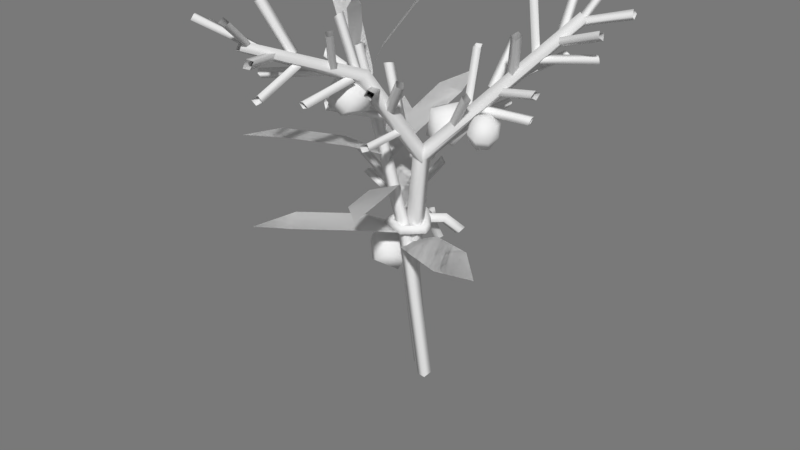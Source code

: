 # Source: pickup-herbs.blend  (saved by Blender 2.79.0; exported with 4.5.12 LTS)
import bpy
from mathutils import Matrix  # noqa: F401  (used for matrix-valued properties, if any)

bpy.ops.wm.read_factory_settings(use_empty=True)
scene = bpy.context.scene
scene.name = 'Scene'

# ---- collections
col_collection_1 = bpy.data.collections.new('Collection 1'); scene.collection.children.link(col_collection_1)

# ---- world
world_world = bpy.data.worlds.new('World'); scene.world = world_world
world_world.color = (0.1902, 0.1902, 0.1902)
world_world.use_sun_shadow = False
world_world.sun_shadow_jitter_overblur = 0.0
world_world.cycles.sampling_method = 'MANUAL'

# ---- meshes
me_pickup_herbs = bpy.data.meshes.new('pickup-herbs')
me_pickup_herbs.from_pydata([(0.03078, -0.3258, -0.02628), (-0.05375, 0.3252, 0.05159), (0.01313, -0.3267, -0.0292), (-0.06558, 0.3222, 0.04926), (0.03344, -0.3218, -0.04356), (-0.05191, 0.3274, 0.03949), (0.01578, -0.3227, -0.04648), (-0.06374, 0.3243, 0.03716), (0.01781, -0.01997, 0.0134), (9.988e-05, -0.01892, 0.01087), (0.002704, -0.0175, -0.006796), (0.02041, -0.01854, -0.004271), (-0.03095, 0.1243, 0.02021), (-0.008836, 0.1244, 0.02388), (-0.04014, 0.1689, -0.03512), (0.01255, 0.1694, -0.0263), (-0.02167, 0.2194, -0.1262), (0.0336, 0.2187, -0.1176), (0.01743, 0.2393, -0.185), (-0.04855, 0.2658, 0.03271), (-0.04021, 0.2659, 0.046), (-0.03453, 0.3228, 0.006932), (-0.01478, 0.3233, 0.03868), (0.01238, 0.4004, -0.023), (0.03387, 0.4001, 0.00974), (0.06, 0.4419, -0.03103), (-0.03982, 0.252, 0.0448), (-0.05116, 0.2496, 0.03606), (-0.06357, 0.2852, 0.08786), (-0.09061, 0.2797, 0.067), (-0.1181, 0.317, 0.1496), (-0.1465, 0.3102, 0.1281), (-0.1669, 0.3237, 0.182), (-0.04308, 0.2267, 0.04128), (-0.03195, 0.2309, 0.03025), (-0.09449, 0.2655, 0.02544), (-0.06795, 0.2758, -0.0007466), (-0.1632, 0.3152, -0.0252), (-0.1356, 0.3249, -0.05324), (-0.1954, 0.341, -0.07658), (-0.06266, 0.3193, 0.05015), (-0.05456, 0.3228, 0.04205), (-0.09734, 0.3536, 0.046), (-0.07803, 0.3621, 0.02679), (-0.145, 0.4015, 0.0188), (-0.1251, 0.4097, -0.001896), (-0.1683, 0.4292, -0.01374), (-0.05574, 0.3212, 0.04244), (-0.06088, 0.3192, 0.05029), (-0.04291, 0.3576, 0.04971), (-0.05524, 0.3529, 0.06837), (-0.02108, 0.4047, 0.07619), (-0.03345, 0.3994, 0.09597), (-0.007976, 0.4278, 0.1047), (-0.01727, 0.1331, 0.02537), (-0.03426, 0.1317, 0.01081), (-0.04668, 0.1611, 0.08442), (-0.08718, 0.1578, 0.04974), (-0.1179, 0.1813, 0.16), (-0.1604, 0.1766, 0.1239), (-0.1837, 0.1791, 0.1924), (0.01755, -0.00823, 0.01367), (0.002161, -0.006929, -0.006251), (-0.03031, 0.00555, 0.07698), (-0.06703, 0.008931, 0.02956), (-0.1269, 0.004559, 0.1464), (-0.1653, 0.006585, 0.09666), (-0.206, -0.009558, 0.1653), (0.01066, -0.0355, -0.0122), (0.001561, -0.04253, 0.01023), (0.07948, 0.002634, 0.00505), (0.05777, -0.01382, 0.05858), (0.1818, 0.02952, 0.05947), (0.1595, 0.01086, 0.1153), (0.2398, 0.02388, 0.1179), (-0.006119, 0.03454, 0.01719), (0.01277, 0.03647, 0.003325), (-0.05688, 0.0805, -0.01374), (-0.01184, 0.08537, -0.04671), (-0.1147, 0.135, -0.09119), (-0.06779, 0.1389, -0.1263), (-0.1314, 0.1592, -0.1623), (-0.03095, 0.1243, 0.02021), (-0.008836, 0.1244, 0.02388), (-0.04014, 0.1689, -0.03512), (0.01255, 0.1694, -0.0263), (-0.02167, 0.2194, -0.1262), (0.0336, 0.2187, -0.1176), (0.01743, 0.2393, -0.185), (-0.04855, 0.2658, 0.03271), (-0.04021, 0.2659, 0.046), (-0.03453, 0.3228, 0.006932), (-0.01478, 0.3233, 0.03868), (0.01238, 0.4004, -0.023), (0.03387, 0.4001, 0.00974), (0.06, 0.4419, -0.03103), (-0.03982, 0.252, 0.0448), (-0.05116, 0.2496, 0.03606), (-0.06357, 0.2852, 0.08786), (-0.09061, 0.2797, 0.067), (-0.1181, 0.317, 0.1496), (-0.1465, 0.3102, 0.1281), (-0.1669, 0.3237, 0.182), (-0.04308, 0.2267, 0.04128), (-0.03195, 0.2309, 0.03025), (-0.09449, 0.2655, 0.02544), (-0.06795, 0.2758, -0.0007466), (-0.1632, 0.3152, -0.0252), (-0.1356, 0.3249, -0.05324), (-0.1954, 0.341, -0.07658), (-0.06266, 0.3193, 0.05015), (-0.05456, 0.3228, 0.04205), (-0.09734, 0.3536, 0.046), (-0.07803, 0.3621, 0.02679), (-0.145, 0.4015, 0.0188), (-0.1251, 0.4097, -0.001896), (-0.1683, 0.4292, -0.01374), (-0.05574, 0.3212, 0.04244), (-0.06088, 0.3192, 0.05029), (-0.04291, 0.3576, 0.04971), (-0.05524, 0.3529, 0.06837), (-0.02108, 0.4047, 0.07619), (-0.03345, 0.3994, 0.09597), (-0.007976, 0.4278, 0.1047), (-0.01727, 0.1331, 0.02537), (-0.03426, 0.1317, 0.01081), (-0.04668, 0.1611, 0.08442), (-0.08718, 0.1578, 0.04974), (-0.1179, 0.1813, 0.16), (-0.1604, 0.1766, 0.1239), (-0.1837, 0.1791, 0.1924), (0.01755, -0.00823, 0.01367), (0.002161, -0.006929, -0.006251), (-0.03031, 0.00555, 0.07698), (-0.06703, 0.008931, 0.02956), (-0.1269, 0.004559, 0.1464), (-0.1653, 0.006585, 0.09666), (-0.206, -0.009558, 0.1653), (0.01066, -0.0355, -0.0122), (0.001561, -0.04253, 0.01023), (0.07948, 0.002634, 0.00505), (0.05777, -0.01382, 0.05858), (0.1818, 0.02952, 0.05947), (0.1595, 0.01086, 0.1153), (0.2398, 0.02388, 0.1179), (-0.006119, 0.03454, 0.01719), (0.01277, 0.03647, 0.003325), (-0.05688, 0.0805, -0.01374), (-0.01184, 0.08537, -0.04671), (-0.1147, 0.135, -0.09119), (-0.06779, 0.1389, -0.1263), (-0.1314, 0.1592, -0.1623), (-0.00188, 0.07354, 0.002738), (-0.02079, 0.06749, 0.01316), (0.03758, 0.1046, 0.05385), (-0.007532, 0.0904, 0.07872), (0.07957, 0.124, 0.149), (0.03275, 0.1079, 0.175), (0.08759, 0.1162, 0.2215), (-0.00188, 0.07354, 0.002738), (-0.02079, 0.06749, 0.01316), (0.03758, 0.1046, 0.05385), (-0.007532, 0.0904, 0.07872), (0.07957, 0.124, 0.149), (0.03275, 0.1079, 0.175), (0.08759, 0.1162, 0.2215), (0.009683, -0.05225, -0.09833), (0.0009893, -0.05907, -0.08814), (0.01293, -0.06092, -0.0792), (0.02162, -0.0541, -0.08939), (0.008537, -0.002575, -0.07026), (-0.0001591, -0.009329, -0.06004), (0.01194, -0.01608, -0.05421), (0.02063, -0.009329, -0.06444), (0.02167, 0.02523, -0.03701), (0.01187, 0.01693, -0.0292), (0.01997, 0.004612, -0.03212), (0.02978, 0.01291, -0.03993), (0.04382, 0.01309, -0.0111), (0.03144, 0.005221, -0.007808), (0.0371, -0.006693, -0.01501), (0.04948, 0.001175, -0.0183), (0.04588, 0.01029, 0.0003089), (0.03324, 0.005133, -0.005985), (0.03909, -0.008708, -0.006379), (0.05173, -0.003551, -8.549e-05), (0.01532, 0.007355, 0.02147), (0.0105, 0.002708, 0.008013), (0.01059, -0.01151, 0.01289), (0.0154, -0.006861, 0.02635), (-0.01473, 0.01568, 0.02145), (-0.007091, 0.007233, 0.01165), (-0.01694, -0.003951, 0.01361), (-0.02458, 0.004497, 0.02341), (-0.006744, 0.02196, -0.009772), (0.0007215, 0.00986, -0.004901), (-0.009015, 0.0009551, -0.0121), (-0.01648, 0.01306, -0.01697), (0.0338, 0.01528, -0.03843), (0.0387, 0.003207, -0.03093), (0.03118, -0.005723, -0.0404), (0.02628, 0.006347, -0.0479), (0.05413, 0.01556, -0.05464), (0.05749, 0.003922, -0.04574), (0.04615, -0.003927, -0.05172), (0.04279, 0.007707, -0.06062), (0.07169, -0.01811, -0.08581), (0.06949, -0.02403, -0.07217), (0.05683, -0.03052, -0.07702), (0.05903, -0.02461, -0.09066), (-0.01742, -0.3483, -0.07911), (0.01446, -0.1036, -0.01324), (-0.03636, -0.3464, -0.07903), (-0.01567, -0.09802, -0.01674), (-0.01998, -0.3462, -0.1008), (0.01088, -0.09734, -0.03484), (-0.04134, -0.3437, -0.1009), (-0.01135, -0.09484, -0.03846), (0.06315, 0.1481, 0.02512), (0.04204, 0.1553, 0.02453), (0.06375, 0.1421, 0.006775), (0.04208, 0.1527, 0.00388), (0.2733, 0.3905, -0.105), (0.261, 0.4031, -0.1058), (0.2674, 0.3849, -0.1228), (0.2579, 0.394, -0.1218), (0.06329, 0.1433, 0.02723), (0.04332, 0.1404, 0.02008), (0.05954, 0.1606, 0.01013), (0.04179, 0.1534, 0.006768), (0.03648, 0.3103, 0.1385), (0.0191, 0.3003, 0.1369), (0.03647, 0.3228, 0.1256), (0.02217, 0.3129, 0.1202), (-0.03893, 0.3853, 0.316), (-0.05492, 0.3797, 0.3088), (-0.04413, 0.3959, 0.3047), (-0.05598, 0.3911, 0.3013), (-0.004411, -0.09445, -0.01677), (-0.01179, -0.09906, -0.03344), (0.00865, -0.08234, -0.02763), (0.00218, -0.08747, -0.04006), (-0.09104, 0.03958, -0.07514), (-0.09384, 0.03255, -0.0912), (-0.0795, 0.05401, -0.08369), (-0.08157, 0.0466, -0.09696), (0.2259, 0.3647, -0.09892), (0.228, 0.3601, -0.1103), (0.2382, 0.3705, -0.09958), (0.2396, 0.3658, -0.1088), (0.2165, 0.4384, -0.158), (0.2206, 0.432, -0.1678), (0.2279, 0.4455, -0.1584), (0.2311, 0.4395, -0.1663), (0.2372, 0.3571, -0.1011), (0.243, 0.3473, -0.09608), (0.2355, 0.362, -0.08852), (0.2399, 0.3532, -0.08485), (0.3222, 0.3896, -0.07433), (0.3252, 0.3792, -0.06834), (0.3214, 0.3957, -0.06241), (0.3233, 0.3865, -0.05789), (0.1992, 0.3344, -0.07322), (0.1925, 0.3366, -0.08353), (0.21, 0.3394, -0.07974), (0.2041, 0.3404, -0.0883), (0.1871, 0.4285, -0.07549), (0.1822, 0.4284, -0.08683), (0.1979, 0.4345, -0.08073), (0.1935, 0.4336, -0.09011), (0.2033, 0.329, -0.08516), (0.2067, 0.3178, -0.08975), (0.211, 0.3263, -0.07428), (0.213, 0.3168, -0.07835), (0.2931, 0.3399, -0.1138), (0.2947, 0.3278, -0.1161), (0.3016, 0.3386, -0.1034), (0.302, 0.3284, -0.1054), (0.1773, 0.2935, -0.05445), (0.1676, 0.3013, -0.05376), (0.1825, 0.3015, -0.06408), (0.1739, 0.3074, -0.0635), (0.2106, 0.3698, -0.009018), (0.2004, 0.3765, -0.01109), (0.2171, 0.3779, -0.01752), (0.2081, 0.3827, -0.01934), (0.1702, 0.2964, -0.06588), (0.1645, 0.2903, -0.0752), (0.1806, 0.2878, -0.06726), (0.1751, 0.2827, -0.07458), (0.2157, 0.3234, -0.1446), (0.2098, 0.3152, -0.1517), (0.2269, 0.3163, -0.1462), (0.2213, 0.3094, -0.1517), (0.1546, 0.2572, -0.05195), (0.1534, 0.2624, -0.04069), (0.157, 0.2696, -0.05699), (0.1552, 0.2735, -0.04742), (0.2429, 0.2794, -0.02524), (0.2391, 0.2858, -0.0153), (0.2466, 0.2911, -0.03071), (0.2428, 0.2959, -0.02238), (0.1455, 0.2673, -0.05027), (0.1334, 0.2696, -0.05258), (0.1464, 0.262, -0.06274), (0.1361, 0.2636, -0.06386), (0.145, 0.3411, -0.1099), (0.1328, 0.3403, -0.112), (0.147, 0.337, -0.1225), (0.1367, 0.3359, -0.1235), (0.1201, 0.2285, -0.04168), (0.1255, 0.2275, -0.03051), (0.1244, 0.2414, -0.04217), (0.1283, 0.2402, -0.03249), (0.213, 0.2235, -0.06003), (0.2162, 0.2244, -0.04811), (0.2181, 0.2358, -0.06188), (0.22, 0.2362, -0.05166), (0.1167, 0.2375, -0.03176), (0.1065, 0.242, -0.02626), (0.1105, 0.2391, -0.04372), (0.1019, 0.2423, -0.0385), (0.1184, 0.3307, -0.04938), (0.107, 0.3326, -0.04483), (0.1135, 0.3333, -0.06158), (0.104, 0.3341, -0.05729), (0.08701, 0.2049, -0.02538), (0.09523, 0.1958, -0.02767), (0.09753, 0.2132, -0.02319), (0.1039, 0.205, -0.0246), (0.123, 0.2228, -0.1172), (0.1317, 0.214, -0.1165), (0.1328, 0.2319, -0.1163), (0.1396, 0.2241, -0.1151), (0.097, 0.2001, -0.02196), (0.09759, 0.1975, -0.009763), (0.08836, 0.2102, -0.01892), (0.08876, 0.2071, -0.008899), (0.1499, 0.2692, 0.01573), (0.1477, 0.2657, 0.02738), (0.1425, 0.2801, 0.01803), (0.1404, 0.2764, 0.02751), (0.2503, 0.3878, -0.1125), (0.254, 0.3839, -0.1221), (0.2617, 0.3888, -0.109), (0.2643, 0.385, -0.117), (0.2806, 0.4545, -0.153), (0.285, 0.4485, -0.161), (0.2916, 0.4569, -0.1494), (0.2947, 0.4513, -0.1559), (0.257, 0.3925, -0.1133), (0.2606, 0.3858, -0.1209), (0.2632, 0.3864, -0.1053), (0.2656, 0.3807, -0.112), (0.3403, 0.4179, -0.125), (0.3423, 0.4094, -0.1314), (0.3425, 0.4093, -0.1173), (0.3435, 0.4022, -0.1228), (-0.04366, 0.3629, 0.2649), (-0.04469, 0.3741, 0.2593), (-0.04051, 0.3694, 0.2764), (-0.0409, 0.3785, 0.271), (-0.1252, 0.3991, 0.2971), (-0.1232, 0.4102, 0.292), (-0.1234, 0.4048, 0.3092), (-0.1212, 0.4138, 0.3043), (-0.03301, 0.3716, 0.2653), (-0.02076, 0.3717, 0.2629), (-0.03132, 0.3597, 0.2716), (-0.02123, 0.3599, 0.2687), (0.008511, 0.3914, 0.3483), (0.01991, 0.3891, 0.344), (0.009588, 0.3803, 0.3558), (0.01887, 0.3786, 0.3514), (-0.001214, 0.3203, 0.183), (-0.01108, 0.3253, 0.1772), (-9.639e-05, 0.3318, 0.1901), (-0.008031, 0.3357, 0.1845), (-0.07127, 0.3178, 0.2469), (-0.07893, 0.3246, 0.2399), (-0.07036, 0.3283, 0.2553), (-0.07635, 0.3337, 0.2487), (0.0002276, 0.3324, 0.1766), (0.007792, 0.3378, 0.1683), (0.01129, 0.3275, 0.1827), (0.01708, 0.3317, 0.1751), (0.03934, 0.4057, 0.2224), (0.04732, 0.4082, 0.2133), (0.04976, 0.4016, 0.2298), (0.05591, 0.4033, 0.2216), (0.02821, 0.3079, 0.1484), (0.01714, 0.3022, 0.1494), (0.0225, 0.319, 0.1537), (0.01332, 0.3139, 0.1537), (0.01806, 0.2899, 0.241), (0.006305, 0.2862, 0.2398), (0.01354, 0.3007, 0.2474), (0.003842, 0.2974, 0.2456), (0.01718, 0.3136, 0.1425), (0.01375, 0.3182, 0.1314), (0.02894, 0.3203, 0.1411), (0.02578, 0.3233, 0.1315), (-0.002806, 0.405, 0.1582), (-0.004053, 0.4076, 0.1462), (0.008414, 0.4124, 0.1582), (0.007186, 0.4137, 0.1479), (0.04052, 0.2863, 0.1035), (0.0408, 0.2764, 0.111), (0.03194, 0.2921, 0.1123), (0.03208, 0.2833, 0.1179), (0.09345, 0.3127, 0.1777), (0.09086, 0.3025, 0.1842), (0.08609, 0.3196, 0.1865), (0.08375, 0.3106, 0.1912), (0.02868, 0.2802, 0.1069), (0.01853, 0.2756, 0.1013), (0.02775, 0.291, 0.09872), (0.01965, 0.2863, 0.09395), (-0.04367, 0.3316, 0.1404), (-0.05183, 0.3267, 0.1324), (-0.04472, 0.3432, 0.1337), (-0.05106, 0.3384, 0.1269), (0.04057, 0.2472, 0.07557), (0.04923, 0.2408, 0.08191), (0.0348, 0.2503, 0.08748), (0.04197, 0.2442, 0.0922), (0.09625, 0.3132, 0.1148), (0.1025, 0.3049, 0.1217), (0.09079, 0.3178, 0.1262), (0.09583, 0.3103, 0.1313), (0.03656, 0.2372, 0.08425), (0.02922, 0.2271, 0.08424), (0.0267, 0.2439, 0.07766), (0.02125, 0.2349, 0.0774), (-0.03025, 0.2551, 0.1492), (-0.03694, 0.2451, 0.1462), (-0.03999, 0.2627, 0.1439), (-0.04489, 0.254, 0.1411), (0.03297, 0.2087, 0.04731), (0.04328, 0.2149, 0.04397), (0.03518, 0.2128, 0.06007), (0.04408, 0.2173, 0.05678), (0.007657, 0.3057, 0.04605), (0.01927, 0.3096, 0.04432), (0.008366, 0.3105, 0.05856), (0.01829, 0.313, 0.05673), (0.04389, 0.2112, 0.05032), (0.05087, 0.2012, 0.05319), (0.033, 0.2042, 0.05441), (0.03928, 0.1959, 0.05602), (0.04792, 0.2102, 0.1451), (0.05343, 0.1991, 0.1455), (0.03694, 0.2044, 0.1502), (0.04185, 0.1953, 0.1498), (-0.05073, 0.3849, 0.2928), (-0.05046, 0.3953, 0.2893), (-0.04301, 0.3879, 0.3014), (-0.04272, 0.3964, 0.2978), (-0.0955, 0.4276, 0.349), (-0.09274, 0.4374, 0.3449), (-0.08889, 0.4302, 0.3585), (-0.08644, 0.438, 0.3543), (-0.05025, 0.3885, 0.3001), (-0.04719, 0.3976, 0.2951), (-0.03881, 0.386, 0.3016), (-0.03678, 0.3934, 0.2968), (-0.0231, 0.4404, 0.3656), (-0.01927, 0.4477, 0.3587), (-0.01256, 0.436, 0.3628), (-0.009834, 0.4419, 0.3565), (-0.02547, 0.3575, 0.2239), (-0.01603, 0.3655, 0.2222), (-0.02295, 0.3581, 0.2372), (-0.01475, 0.3643, 0.2351), (-0.05866, 0.4416, 0.2526), (-0.04762, 0.4471, 0.2518), (-0.05772, 0.4427, 0.266), (-0.04822, 0.4468, 0.2647), (-0.01302, 0.3543, 0.2288), (-0.004937, 0.3448, 0.2286), (-0.02291, 0.3453, 0.231), (-0.01575, 0.3377, 0.2301), (-0.003482, 0.3273, 0.3193), (0.003115, 0.3172, 0.3164), (-0.01353, 0.3192, 0.3228), (-0.007761, 0.3111, 0.3197), (-0.03276, -0.04734, -0.05012), (-0.02199, -0.04608, -0.05632), (-0.03596, -0.03472, -0.05402), (-0.0265, -0.03401, -0.0585), (-0.05553, -0.05711, -0.1473), (-0.04422, -0.0539, -0.1512), (-0.05999, -0.04532, -0.1518), (-0.05019, -0.0429, -0.1543), (-0.02403, -0.04009, -0.0525), (-0.01881, -0.0348, -0.04246), (-0.03562, -0.04092, -0.04546), (-0.03053, -0.03703, -0.03716), (-0.05897, 0.04805, -0.0499), (-0.0541, 0.0505, -0.03878), (-0.07108, 0.04815, -0.04414), (-0.0664, 0.0496, -0.03496), (-0.05148, -0.005092, -0.07563), (-0.04451, 0.002116, -0.06818), (-0.06082, 0.00478, -0.0757), (-0.05482, 0.0101, -0.06893), (-0.01167, 0.06534, -0.1348), (-0.006953, 0.07187, -0.1254), (-0.02069, 0.07512, -0.1365), (-0.0167, 0.07987, -0.1281), (-0.05172, 0.002116, -0.06655), (-0.05769, -0.002356, -0.05654), (-0.05978, -0.005644, -0.07427), (-0.06398, -0.009514, -0.06547), (-0.1363, 0.04511, -0.06688), (-0.1407, 0.0381, -0.05771), (-0.1447, 0.03884, -0.07521), (-0.1477, 0.03282, -0.06725), (-0.07855, 0.01591, -0.08126), (-0.06809, 0.02249, -0.08309), (-0.08544, 0.02762, -0.08166), (-0.07628, 0.03265, -0.08254), (-0.07824, 0.04075, -0.1784), (-0.06843, 0.04824, -0.1774), (-0.08586, 0.05165, -0.18), (-0.07738, 0.05748, -0.1785), (-0.07285, 0.02559, -0.07837), (-0.07186, 0.02754, -0.06607), (-0.08437, 0.01881, -0.0759), (-0.08267, 0.02022, -0.06565), (-0.1379, 0.09169, -0.05839), (-0.1364, 0.09063, -0.04615), (-0.15, 0.0861, -0.05693), (-0.1479, 0.08491, -0.04681), (-0.07599, 0.03944, -0.08709), (-0.07809, 0.04374, -0.07744), (-0.08744, 0.04019, -0.08948), (-0.08874, 0.04325, -0.08106), (-0.09056, 0.1186, -0.1016), (-0.09379, 0.1205, -0.09165), (-0.1015, 0.1201, -0.1051), (-0.1038, 0.1212, -0.09647), (-0.08591, 0.03385, -0.09207), (-0.09127, 0.03571, -0.08292), (-0.08768, 0.0224, -0.09032), (-0.09162, 0.02447, -0.08244), (-0.1645, 0.02047, -0.1102), (-0.1677, 0.02123, -0.1001), (-0.1669, 0.009172, -0.1098), (-0.169, 0.01023, -0.1011), (-0.04523, -0.04487, -0.04647), (-0.06945, -0.04972, -0.05666), (-0.0844, -0.0708, -0.04988), (-0.02542, -0.07384, -0.05367), (-0.04143, -0.09069, -0.06684), (-0.06459, -0.09977, -0.05708), (-0.01753, -0.08986, -0.0226), (-0.03027, -0.1133, -0.02291), (-0.0567, -0.1158, -0.02602), (-0.08132, -0.09576, -0.0301), (-0.02593, -0.05909, -0.02527), (-0.03246, -0.07078, 0.003794), (-0.05139, -0.08636, 0.01442), (-0.07163, -0.09671, 0.0003796), (-0.04958, -0.04298, -0.01096), (-0.0756, -0.04704, -0.006439), (-0.08875, -0.0689, -0.01437), (-0.07211, 0.01726, -0.08821), (-0.06633, 0.0213, -0.1086), (-0.0552, 0.007436, -0.1208), (-0.04759, 0.01176, -0.07385), (-0.03166, 0.01353, -0.08831), (-0.03069, 0.001939, -0.1065), (-0.04802, -0.01601, -0.06572), (-0.03227, -0.02574, -0.0768), (-0.03112, -0.02583, -0.09835), (-0.04524, -0.01621, -0.1177), (-0.06914, -0.002319, -0.0716), (-0.07281, -0.02767, -0.07505), (-0.06732, -0.04224, -0.08999), (-0.05591, -0.03749, -0.1077), (-0.08769, -0.007111, -0.08895), (-0.08838, -0.01317, -0.1096), (-0.07079, -0.01693, -0.1216), (0.1317, 0.2271, -0.036), (0.1495, 0.2289, -0.04809), (0.1672, 0.2168, -0.04528), (0.1402, 0.2314, -0.008644), (0.1614, 0.235, -0.009408), (0.1756, 0.2211, -0.01793), (0.1367, 0.2066, 0.005777), (0.1566, 0.1999, 0.01099), (0.1721, 0.1963, -0.003504), (0.1743, 0.1979, -0.02921), (0.1242, 0.2124, -0.01608), (0.1262, 0.1869, -0.01266), (0.1417, 0.1721, -0.01509), (0.1616, 0.1766, -0.02194), (0.1231, 0.1996, -0.03848), (0.1373, 0.19, -0.05161), (0.1585, 0.1893, -0.04776), (0.09677, 0.2195, -0.02786), (0.08321, 0.2322, -0.04613), (0.06154, 0.2228, -0.05713), (0.1056, 0.1887, -0.0419), (0.09565, 0.1887, -0.06599), (0.07033, 0.192, -0.07117), (0.08868, 0.1636, -0.02439), (0.07176, 0.1532, -0.04123), (0.05344, 0.1669, -0.05366), (0.04445, 0.1968, -0.05441), (0.09428, 0.1922, -0.01301), (0.06945, 0.1789, 0.0004711), (0.04457, 0.1748, -0.006072), (0.03421, 0.1822, -0.0288), (0.07445, 0.2134, -0.00167), (0.05164, 0.2236, -0.009101), (0.03921, 0.2167, -0.03094), (0.005945, 0.2504, 0.1581), (0.02527, 0.2644, 0.1643), (0.03093, 0.2856, 0.153), (0.009795, 0.243, 0.1261), (0.03071, 0.2539, 0.119), (0.03478, 0.2782, 0.121), (-0.01447, 0.2578, 0.1092), (-0.003597, 0.2748, 0.09515), (0.01052, 0.2929, 0.1041), (0.01961, 0.3015, 0.1308), (-0.01572, 0.2518, 0.1381), (-0.03331, 0.2743, 0.1308), (-0.03025, 0.2982, 0.1256), (-0.008326, 0.3095, 0.1256), (-0.0207, 0.2698, 0.161), (-0.01241, 0.2918, 0.1683), (0.004288, 0.3049, 0.1558)], [], [(8, 1, 3, 9), (9, 3, 7, 10), (10, 7, 5, 11), (11, 5, 1, 8), (6, 10, 11, 4), (4, 11, 8, 0), (2, 9, 10, 6), (0, 8, 9, 2), (16, 17, 18), (14, 15, 17, 16), (12, 13, 15, 14), (23, 24, 25), (21, 22, 24, 23), (19, 20, 22, 21), (30, 31, 32), (28, 29, 31, 30), (26, 27, 29, 28), (37, 38, 39), (35, 36, 38, 37), (33, 34, 36, 35), (44, 45, 46), (42, 43, 45, 44), (40, 41, 43, 42), (51, 52, 53), (49, 50, 52, 51), (47, 48, 50, 49), (58, 59, 60), (56, 57, 59, 58), (54, 55, 57, 56), (65, 66, 67), (63, 64, 66, 65), (61, 62, 64, 63), (72, 73, 74), (70, 71, 73, 72), (68, 69, 71, 70), (79, 80, 81), (77, 78, 80, 79), (75, 76, 78, 77), (86, 88, 87), (84, 86, 87, 85), (82, 84, 85, 83), (93, 95, 94), (91, 93, 94, 92), (89, 91, 92, 90), (100, 102, 101), (98, 100, 101, 99), (96, 98, 99, 97), (107, 109, 108), (105, 107, 108, 106), (103, 105, 106, 104), (114, 116, 115), (112, 114, 115, 113), (110, 112, 113, 111), (121, 123, 122), (119, 121, 122, 120), (117, 119, 120, 118), (128, 130, 129), (126, 128, 129, 127), (124, 126, 127, 125), (135, 137, 136), (133, 135, 136, 134), (131, 133, 134, 132), (142, 144, 143), (140, 142, 143, 141), (138, 140, 141, 139), (149, 151, 150), (147, 149, 150, 148), (145, 147, 148, 146), (156, 157, 158), (154, 155, 157, 156), (152, 153, 155, 154), (163, 165, 164), (161, 163, 164, 162), (159, 161, 162, 160), (166, 170, 173, 169), (167, 171, 170, 166), (168, 172, 171, 167), (169, 173, 172, 168), (170, 174, 177, 173), (171, 175, 174, 170), (172, 176, 175, 171), (173, 177, 176, 172), (174, 178, 181, 177), (175, 179, 178, 174), (176, 180, 179, 175), (177, 181, 180, 176), (178, 182, 185, 181), (179, 183, 182, 178), (180, 184, 183, 179), (181, 185, 184, 180), (182, 186, 189, 185), (183, 187, 186, 182), (184, 188, 187, 183), (185, 189, 188, 184), (186, 190, 193, 189), (187, 191, 190, 186), (188, 192, 191, 187), (189, 193, 192, 188), (190, 194, 197, 193), (191, 195, 194, 190), (192, 196, 195, 191), (193, 197, 196, 192), (194, 198, 201, 197), (195, 199, 198, 194), (196, 200, 199, 195), (197, 201, 200, 196), (198, 202, 205, 201), (199, 203, 202, 198), (200, 204, 203, 199), (201, 205, 204, 200), (202, 206, 209, 205), (203, 207, 206, 202), (204, 208, 207, 203), (205, 209, 208, 204), (210, 211, 213, 212), (212, 213, 217, 216), (216, 217, 215, 214), (214, 215, 211, 210), (213, 211, 218, 219), (218, 220, 224, 222), (211, 215, 220, 218), (217, 213, 219, 221), (215, 217, 221, 220), (221, 219, 223, 225), (220, 221, 225, 224), (219, 218, 222, 223), (226, 230, 231, 227), (228, 232, 230, 226), (227, 231, 233, 229), (229, 233, 232, 228), (232, 236, 234, 230), (231, 235, 237, 233), (233, 237, 236, 232), (230, 234, 235, 231), (241, 245, 244, 240), (238, 242, 243, 239), (240, 244, 242, 238), (239, 243, 245, 241), (249, 253, 252, 248), (246, 250, 251, 247), (248, 252, 250, 246), (247, 251, 253, 249), (257, 261, 260, 256), (254, 258, 259, 255), (256, 260, 258, 254), (255, 259, 261, 257), (265, 269, 268, 264), (262, 266, 267, 263), (264, 268, 266, 262), (263, 267, 269, 265), (273, 277, 276, 272), (270, 274, 275, 271), (272, 276, 274, 270), (271, 275, 277, 273), (281, 285, 284, 280), (278, 282, 283, 279), (280, 284, 282, 278), (279, 283, 285, 281), (289, 293, 292, 288), (286, 290, 291, 287), (288, 292, 290, 286), (287, 291, 293, 289), (297, 301, 300, 296), (294, 298, 299, 295), (296, 300, 298, 294), (295, 299, 301, 297), (305, 309, 308, 304), (302, 306, 307, 303), (304, 308, 306, 302), (303, 307, 309, 305), (313, 317, 316, 312), (310, 314, 315, 311), (312, 316, 314, 310), (311, 315, 317, 313), (321, 325, 324, 320), (318, 322, 323, 319), (320, 324, 322, 318), (319, 323, 325, 321), (329, 333, 332, 328), (326, 330, 331, 327), (328, 332, 330, 326), (327, 331, 333, 329), (337, 341, 340, 336), (334, 338, 339, 335), (336, 340, 338, 334), (335, 339, 341, 337), (345, 349, 348, 344), (342, 346, 347, 343), (344, 348, 346, 342), (343, 347, 349, 345), (353, 357, 356, 352), (350, 354, 355, 351), (352, 356, 354, 350), (351, 355, 357, 353), (361, 365, 364, 360), (358, 362, 363, 359), (360, 364, 362, 358), (359, 363, 365, 361), (369, 373, 372, 368), (366, 370, 371, 367), (368, 372, 370, 366), (367, 371, 373, 369), (377, 381, 380, 376), (374, 378, 379, 375), (376, 380, 378, 374), (375, 379, 381, 377), (385, 389, 388, 384), (382, 386, 387, 383), (384, 388, 386, 382), (383, 387, 389, 385), (393, 397, 396, 392), (390, 394, 395, 391), (392, 396, 394, 390), (391, 395, 397, 393), (401, 405, 404, 400), (398, 402, 403, 399), (400, 404, 402, 398), (399, 403, 405, 401), (409, 413, 412, 408), (406, 410, 411, 407), (408, 412, 410, 406), (407, 411, 413, 409), (417, 421, 420, 416), (414, 418, 419, 415), (416, 420, 418, 414), (415, 419, 421, 417), (425, 429, 428, 424), (422, 426, 427, 423), (424, 428, 426, 422), (423, 427, 429, 425), (433, 437, 436, 432), (430, 434, 435, 431), (432, 436, 434, 430), (431, 435, 437, 433), (441, 445, 444, 440), (438, 442, 443, 439), (440, 444, 442, 438), (439, 443, 445, 441), (449, 453, 452, 448), (446, 450, 451, 447), (448, 452, 450, 446), (447, 451, 453, 449), (457, 461, 460, 456), (454, 458, 459, 455), (456, 460, 458, 454), (455, 459, 461, 457), (465, 469, 468, 464), (462, 466, 467, 463), (464, 468, 466, 462), (463, 467, 469, 465), (473, 477, 476, 472), (470, 474, 475, 471), (472, 476, 474, 470), (471, 475, 477, 473), (481, 485, 484, 480), (478, 482, 483, 479), (480, 484, 482, 478), (479, 483, 485, 481), (489, 493, 492, 488), (486, 490, 491, 487), (488, 492, 490, 486), (487, 491, 493, 489), (497, 501, 500, 496), (494, 498, 499, 495), (496, 500, 498, 494), (495, 499, 501, 497), (505, 509, 508, 504), (502, 506, 507, 503), (504, 508, 506, 502), (503, 507, 509, 505), (513, 517, 516, 512), (510, 514, 515, 511), (512, 516, 514, 510), (511, 515, 517, 513), (521, 525, 524, 520), (518, 522, 523, 519), (520, 524, 522, 518), (519, 523, 525, 521), (529, 533, 532, 528), (526, 530, 531, 527), (528, 532, 530, 526), (527, 531, 533, 529), (537, 541, 540, 536), (534, 538, 539, 535), (536, 540, 538, 534), (535, 539, 541, 537), (545, 549, 548, 544), (542, 546, 547, 543), (544, 548, 546, 542), (543, 547, 549, 545), (550, 560, 553), (559, 552, 555), (551, 550, 553, 554), (552, 551, 554, 555), (559, 555, 558), (554, 553, 556, 557), (555, 554, 557, 558), (553, 560, 556), (559, 558, 563), (557, 556, 561, 562), (558, 557, 562, 563), (556, 560, 561), (561, 560, 564), (559, 563, 566), (562, 561, 564, 565), (563, 562, 565, 566), (566, 565, 551, 552), (564, 560, 550), (559, 566, 552), (565, 564, 550, 551), (567, 577, 570), (576, 569, 572), (568, 567, 570, 571), (569, 568, 571, 572), (576, 572, 575), (571, 570, 573, 574), (572, 571, 574, 575), (570, 577, 573), (576, 575, 580), (574, 573, 578, 579), (575, 574, 579, 580), (573, 577, 578), (578, 577, 581), (576, 580, 583), (579, 578, 581, 582), (580, 579, 582, 583), (583, 582, 568, 569), (581, 577, 567), (576, 583, 569), (582, 581, 567, 568), (584, 594, 587), (593, 586, 589), (585, 584, 587, 588), (586, 585, 588, 589), (593, 589, 592), (588, 587, 590, 591), (589, 588, 591, 592), (587, 594, 590), (593, 592, 597), (591, 590, 595, 596), (592, 591, 596, 597), (590, 594, 595), (595, 594, 598), (593, 597, 600), (596, 595, 598, 599), (597, 596, 599, 600), (600, 599, 585, 586), (598, 594, 584), (593, 600, 586), (599, 598, 584, 585), (601, 611, 604), (610, 603, 606), (602, 601, 604, 605), (603, 602, 605, 606), (610, 606, 609), (605, 604, 607, 608), (606, 605, 608, 609), (604, 611, 607), (610, 609, 614), (608, 607, 612, 613), (609, 608, 613, 614), (607, 611, 612), (612, 611, 615), (610, 614, 617), (613, 612, 615, 616), (614, 613, 616, 617), (617, 616, 602, 603), (615, 611, 601), (610, 617, 603), (616, 615, 601, 602), (618, 628, 621), (627, 620, 623), (619, 618, 621, 622), (620, 619, 622, 623), (627, 623, 626), (622, 621, 624, 625), (623, 622, 625, 626), (621, 628, 624), (627, 626, 631), (625, 624, 629, 630), (626, 625, 630, 631), (624, 628, 629), (629, 628, 632), (627, 631, 634), (630, 629, 632, 633), (631, 630, 633, 634), (634, 633, 619, 620), (632, 628, 618), (627, 634, 620), (633, 632, 618, 619)])
me_pickup_herbs.polygons.foreach_set('use_smooth', [True] * 390)
_uv = me_pickup_herbs.uv_layers.new(name='UVMap')
_uv.uv.foreach_set('vector', [0.1327, 0.7109, 0.1327, 0.7109, 0.1327, 0.7109, 0.1327, 0.7109, 0.1327, 0.7109, 0.1327, 0.7109, 0.1327, 0.7109, 0.1327, 0.7109, 0.1327, 0.7109, 0.1327, 0.7109, 0.1327, 0.7109, 0.1327, 0.7109, 0.1327, 0.7109, 0.1327, 0.7109, 0.1327, 0.7109, 0.1327, 0.7109, 0.1327, 0.7109, 0.1327, 0.7109, 0.1327, 0.7109, 0.1327, 0.7109, 0.1327, 0.7109, 0.1327, 0.7109, 0.1327, 0.7109, 0.1327, 0.7109, 0.1327, 0.7109, 0.1327, 0.7109, 0.1327, 0.7109, 0.1327, 0.7109, 0.1327, 0.7109, 0.1327, 0.7109, 0.1327, 0.7109, 0.1327, 0.7109, 0.1327, 0.7109, 0.1327, 0.7109, 0.1327, 0.7109, 0.1327, 0.7109, 0.1327, 0.7109, 0.1327, 0.7109, 0.1327, 0.7109, 0.1327, 0.7109, 0.1327, 0.7109, 0.1327, 0.7109, 0.1327, 0.7109, 0.1327, 0.7109, 0.1327, 0.7109, 0.1327, 0.7109, 0.1327, 0.7109, 0.1327, 0.7109, 0.1327, 0.7109, 0.1327, 0.7109, 0.1327, 0.7109, 0.1327, 0.7109, 0.1327, 0.7109, 0.1327, 0.7109, 0.1327, 0.7109, 0.1327, 0.7109, 0.1327, 0.7109, 0.1327, 0.7109, 0.1327, 0.7109, 0.1327, 0.7109, 0.1327, 0.7109, 0.1327, 0.7109, 0.1327, 0.7109, 0.1327, 0.7109, 0.1327, 0.7109, 0.1327, 0.7109, 0.1327, 0.7109, 0.1327, 0.7109, 0.1327, 0.7109, 0.1327, 0.7109, 0.1327, 0.7109, 0.1327, 0.7109, 0.1327, 0.7109, 0.1327, 0.7109, 0.1327, 0.7109, 0.1327, 0.7109, 0.1327, 0.7109, 0.1327, 0.7109, 0.1327, 0.7109, 0.1327, 0.7109, 0.1327, 0.7109, 0.1327, 0.7109, 0.1327, 0.7109, 0.1327, 0.7109, 0.1327, 0.7109, 0.1327, 0.7109, 0.1327, 0.7109, 0.1327, 0.7109, 0.1327, 0.7109, 0.1327, 0.7109, 0.1327, 0.7109, 0.1327, 0.7109, 0.1327, 0.7109, 0.1327, 0.7109, 0.1327, 0.7109, 0.1327, 0.7109, 0.1327, 0.7109, 0.1327, 0.7109, 0.1327, 0.7109, 0.1327, 0.7109, 0.1327, 0.7109, 0.1327, 0.7109, 0.1327, 0.7109, 0.1327, 0.7109, 0.1327, 0.7109, 0.1327, 0.7109, 0.1327, 0.7109, 0.1327, 0.7109, 0.1327, 0.7109, 0.1327, 0.7109, 0.1327, 0.7109, 0.1327, 0.7109, 0.1327, 0.7109, 0.1327, 0.7109, 0.1327, 0.7109, 0.1327, 0.7109, 0.1327, 0.7109, 0.1327, 0.7109, 0.1327, 0.7109, 0.1327, 0.7109, 0.1327, 0.7109, 0.1327, 0.7109, 0.1327, 0.7109, 0.1327, 0.7109, 0.1327, 0.7109, 0.1327, 0.7109, 0.1327, 0.7109, 0.1327, 0.7109, 0.1327, 0.7109, 0.1327, 0.7109, 0.1327, 0.7109, 0.1327, 0.7109, 0.1327, 0.7109, 0.1327, 0.7109, 0.1327, 0.7109, 0.1327, 0.7109, 0.1327, 0.7109, 0.1327, 0.7109, 0.1327, 0.7109, 0.1327, 0.7109, 0.1327, 0.7109, 0.1327, 0.7109, 0.1327, 0.7109, 0.1327, 0.7109, 0.1327, 0.7109, 0.1327, 0.7109, 0.1327, 0.7109, 0.1327, 0.7109, 0.1327, 0.7109, 0.1327, 0.7109, 0.1327, 0.7109, 0.1327, 0.7109, 0.1327, 0.7109, 0.1327, 0.7109, 0.1327, 0.7109, 0.1327, 0.7109, 0.1327, 0.7109, 0.1327, 0.7109, 0.1327, 0.7109, 0.1327, 0.7109, 0.1327, 0.7109, 0.1327, 0.7109, 0.1327, 0.7109, 0.1327, 0.7109, 0.1327, 0.7109, 0.1327, 0.7109, 0.1327, 0.7109, 0.1327, 0.7109, 0.1327, 0.7109, 0.1327, 0.7109, 0.1327, 0.7109, 0.1327, 0.7109, 0.1327, 0.7109, 0.1327, 0.7109, 0.1327, 0.7109, 0.1327, 0.7109, 0.1327, 0.7109, 0.1327, 0.7109, 0.1327, 0.7109, 0.1327, 0.7109, 0.1327, 0.7109, 0.1327, 0.7109, 0.1327, 0.7109, 0.1327, 0.7109, 0.1327, 0.7109, 0.1327, 0.7109, 0.1327, 0.7109, 0.1327, 0.7109, 0.1327, 0.7109, 0.1327, 0.7109, 0.1327, 0.7109, 0.1327, 0.7109, 0.1327, 0.7109, 0.1327, 0.7109, 0.1327, 0.7109, 0.1327, 0.7109, 0.1327, 0.7109, 0.1327, 0.7109, 0.1327, 0.7109, 0.1327, 0.7109, 0.1327, 0.7109, 0.1327, 0.7109, 0.1327, 0.7109, 0.1327, 0.7109, 0.1327, 0.7109, 0.1327, 0.7109, 0.1327, 0.7109, 0.1327, 0.7109, 0.1327, 0.7109, 0.1327, 0.7109, 0.1327, 0.7109, 0.1327, 0.7109, 0.1327, 0.7109, 0.1327, 0.7109, 0.1327, 0.7109, 0.1327, 0.7109, 0.1327, 0.7109, 0.1327, 0.7109, 0.1327, 0.7109, 0.1327, 0.7109, 0.1327, 0.7109, 0.1327, 0.7109, 0.1327, 0.7109, 0.1327, 0.7109, 0.1327, 0.7109, 0.1327, 0.7109, 0.1327, 0.7109, 0.1327, 0.7109, 0.1327, 0.7109, 0.1327, 0.7109, 0.1327, 0.7109, 0.1327, 0.7109, 0.1327, 0.7109, 0.1327, 0.7109, 0.1327, 0.7109, 0.1327, 0.7109, 0.1327, 0.7109, 0.1327, 0.7109, 0.1327, 0.7109, 0.1327, 0.7109, 0.1327, 0.7109, 0.1327, 0.7109, 0.1327, 0.7109, 0.1327, 0.7109, 0.1327, 0.7109, 0.1327, 0.7109, 0.1327, 0.7109, 0.1327, 0.7109, 0.1327, 0.7109, 0.1327, 0.7109, 0.1327, 0.7109, 0.1327, 0.7109, 0.1327, 0.7109, 0.1327, 0.7109, 0.1327, 0.7109, 0.1327, 0.7109, 0.1327, 0.7109, 0.1327, 0.7109, 0.1327, 0.7109, 0.1327, 0.7109, 0.1327, 0.7109, 0.1327, 0.7109, 0.1327, 0.7109, 0.1327, 0.7109, 0.1327, 0.7109, 0.1327, 0.7109, 0.1327, 0.7109, 0.1327, 0.7109, 0.1327, 0.7109, 0.1327, 0.7109, 0.1327, 0.7109, 0.1327, 0.7109, 0.1327, 0.7109, 0.1327, 0.7109, 0.3594, 0.1751, 0.3594, 0.1751, 0.3594, 0.1751, 0.3594, 0.1751, 0.3594, 0.1751, 0.3594, 0.1751, 0.3594, 0.1751, 0.3594, 0.1751, 0.3594, 0.1751, 0.3594, 0.1751, 0.3594, 0.1751, 0.3594, 0.1751, 0.3594, 0.1751, 0.3594, 0.1751, 0.3594, 0.1751, 0.3594, 0.1751, 0.3594, 0.1751, 0.3594, 0.1751, 0.3594, 0.1751, 0.3594, 0.1751, 0.3594, 0.1751, 0.3594, 0.1751, 0.3594, 0.1751, 0.3594, 0.1751, 0.3594, 0.1751, 0.3594, 0.1751, 0.3594, 0.1751, 0.3594, 0.1751, 0.3594, 0.1751, 0.3594, 0.1751, 0.3594, 0.1751, 0.3594, 0.1751, 0.3594, 0.1751, 0.3594, 0.1751, 0.3594, 0.1751, 0.3594, 0.1751, 0.3594, 0.1751, 0.3594, 0.1751, 0.3594, 0.1751, 0.3594, 0.1751, 0.3594, 0.1751, 0.3594, 0.1751, 0.3594, 0.1751, 0.3594, 0.1751, 0.3594, 0.1751, 0.3594, 0.1751, 0.3594, 0.1751, 0.3594, 0.1751, 0.3594, 0.1751, 0.3594, 0.1751, 0.3594, 0.1751, 0.3594, 0.1751, 0.3594, 0.1751, 0.3594, 0.1751, 0.3594, 0.1751, 0.3594, 0.1751, 0.3594, 0.1751, 0.3594, 0.1751, 0.3594, 0.1751, 0.3594, 0.1751, 0.3594, 0.1751, 0.3594, 0.1751, 0.3594, 0.1751, 0.3594, 0.1751, 0.3594, 0.1751, 0.3594, 0.1751, 0.3594, 0.1751, 0.3594, 0.1751, 0.3594, 0.1751, 0.3594, 0.1751, 0.3594, 0.1751, 0.3594, 0.1751, 0.3594, 0.1751, 0.3594, 0.1751, 0.3594, 0.1751, 0.3594, 0.1751, 0.3594, 0.1751, 0.3594, 0.1751, 0.3594, 0.1751, 0.3594, 0.1751, 0.3594, 0.1751, 0.3594, 0.1751, 0.3594, 0.1751, 0.3594, 0.1751, 0.3594, 0.1751, 0.3594, 0.1751, 0.3594, 0.1751, 0.3594, 0.1751, 0.3594, 0.1751, 0.3594, 0.1751, 0.3594, 0.1751, 0.3594, 0.1751, 0.3594, 0.1751, 0.3594, 0.1751, 0.3594, 0.1751, 0.3594, 0.1751, 0.3594, 0.1751, 0.3594, 0.1751, 0.3594, 0.1751, 0.3594, 0.1751, 0.3594, 0.1751, 0.3594, 0.1751, 0.3594, 0.1751, 0.3594, 0.1751, 0.3594, 0.1751, 0.3594, 0.1751, 0.3594, 0.1751, 0.3594, 0.1751, 0.3594, 0.1751, 0.3594, 0.1751, 0.3594, 0.1751, 0.3594, 0.1751, 0.3594, 0.1751, 0.3594, 0.1751, 0.3594, 0.1751, 0.3594, 0.1751, 0.3594, 0.1751, 0.3594, 0.1751, 0.3594, 0.1751, 0.3594, 0.1751, 0.3594, 0.1751, 0.3594, 0.1751, 0.3594, 0.1751, 0.3594, 0.1751, 0.3594, 0.1751, 0.3594, 0.1751, 0.3594, 0.1751, 0.3594, 0.1751, 0.3594, 0.1751, 0.3594, 0.1751, 0.3594, 0.1751, 0.3594, 0.1751, 0.3594, 0.1751, 0.3594, 0.1751, 0.3594, 0.1751, 0.3594, 0.1751, 0.3594, 0.1751, 0.3594, 0.1751, 0.3594, 0.1751, 0.3594, 0.1751, 0.3594, 0.1751, 0.3594, 0.1751, 0.3594, 0.1751, 0.3594, 0.1751, 0.3594, 0.1751, 0.3594, 0.1751, 0.3594, 0.1751, 0.3594, 0.1751, 0.3594, 0.1751, 0.3594, 0.1751, 0.3594, 0.1751, 0.3594, 0.1751, 0.3594, 0.1751, 0.3594, 0.1751, 0.3594, 0.1751, 0.3594, 0.1751, 0.3594, 0.1751, 0.3594, 0.1751, 0.3594, 0.1751, 0.3594, 0.1751, 0.3613, 0.7422, 0.3613, 0.7422, 0.3613, 0.7422, 0.3613, 0.7422, 0.3613, 0.7422, 0.3613, 0.7422, 0.3613, 0.7422, 0.3613, 0.7422, 0.3613, 0.7422, 0.3613, 0.7422, 0.3613, 0.7422, 0.3613, 0.7422, 0.3613, 0.7422, 0.3613, 0.7422, 0.3613, 0.7422, 0.3613, 0.7422, 0.3613, 0.7422, 0.3613, 0.7422, 0.3613, 0.7422, 0.3613, 0.7422, 0.3613, 0.7422, 0.3613, 0.7422, 0.3613, 0.7422, 0.3613, 0.7422, 0.3613, 0.7422, 0.3613, 0.7422, 0.3613, 0.7422, 0.3613, 0.7422, 0.3613, 0.7422, 0.3613, 0.7422, 0.3613, 0.7422, 0.3613, 0.7422, 0.3613, 0.7422, 0.3613, 0.7422, 0.3613, 0.7422, 0.3613, 0.7422, 0.3613, 0.7422, 0.3613, 0.7422, 0.3613, 0.7422, 0.3613, 0.7422, 0.3613, 0.7422, 0.3613, 0.7422, 0.3613, 0.7422, 0.3613, 0.7422, 0.3613, 0.7422, 0.3613, 0.7422, 0.3613, 0.7422, 0.3613, 0.7422, 0.3774, 0.7091, 0.374, 0.7241, 0.374, 0.7239, 0.3775, 0.7084, 0.3775, 0.7097, 0.374, 0.7239, 0.374, 0.7241, 0.3774, 0.7091, 0.3775, 0.7084, 0.374, 0.7239, 0.374, 0.7234, 0.3774, 0.7091, 0.3774, 0.7091, 0.374, 0.7234, 0.374, 0.7239, 0.3775, 0.7097, 0.374, 0.7239, 0.3695, 0.7447, 0.3695, 0.7447, 0.374, 0.7241, 0.374, 0.7239, 0.3693, 0.7443, 0.3694, 0.7444, 0.374, 0.7234, 0.374, 0.7234, 0.3694, 0.7444, 0.3695, 0.7447, 0.374, 0.7239, 0.374, 0.7241, 0.3695, 0.7447, 0.3693, 0.7443, 0.374, 0.7239, 0.3711, 0.7662, 0.3711, 0.7662, 0.3711, 0.7662, 0.3711, 0.7662, 0.3711, 0.7662, 0.3711, 0.7662, 0.3711, 0.7662, 0.3711, 0.7662, 0.3711, 0.7662, 0.3711, 0.7662, 0.3711, 0.7662, 0.3711, 0.7662, 0.3711, 0.7662, 0.3711, 0.7662, 0.3711, 0.7662, 0.3711, 0.7662, 0.1474, 0.1953, 0.1474, 0.1953, 0.1474, 0.1953, 0.1474, 0.1953, 0.1474, 0.1953, 0.1474, 0.1953, 0.1474, 0.1953, 0.1474, 0.1953, 0.1474, 0.1953, 0.1474, 0.1953, 0.1474, 0.1953, 0.1474, 0.1953, 0.1474, 0.1953, 0.1474, 0.1953, 0.1474, 0.1953, 0.1474, 0.1953, 0.1474, 0.1953, 0.1474, 0.1953, 0.1474, 0.1953, 0.1474, 0.1953, 0.1474, 0.1953, 0.1474, 0.1953, 0.1474, 0.1953, 0.1474, 0.1953, 0.1474, 0.1953, 0.1474, 0.1953, 0.1474, 0.1953, 0.1474, 0.1953, 0.1474, 0.1953, 0.1474, 0.1953, 0.1474, 0.1953, 0.1474, 0.1953, 0.1474, 0.1953, 0.1474, 0.1953, 0.1474, 0.1953, 0.1474, 0.1953, 0.1474, 0.1953, 0.1474, 0.1953, 0.1474, 0.1953, 0.1474, 0.1953, 0.1474, 0.1953, 0.1474, 0.1953, 0.1474, 0.1953, 0.1474, 0.1953, 0.1474, 0.1953, 0.1474, 0.1953, 0.1474, 0.1953, 0.1474, 0.1953, 0.1474, 0.1953, 0.1474, 0.1953, 0.1474, 0.1953, 0.1474, 0.1953, 0.1474, 0.1953, 0.1474, 0.1953, 0.1474, 0.1953, 0.1474, 0.1953, 0.1474, 0.1953, 0.1474, 0.1953, 0.1474, 0.1953, 0.1474, 0.1953, 0.1474, 0.1953, 0.1474, 0.1953, 0.1474, 0.1953, 0.1474, 0.1953, 0.1474, 0.1953, 0.1474, 0.1953, 0.1474, 0.1953, 0.1474, 0.1953, 0.1474, 0.1953, 0.1474, 0.1953, 0.1474, 0.1953, 0.1474, 0.1953, 0.1474, 0.1953, 0.1474, 0.1953, 0.1474, 0.1953, 0.1474, 0.1953, 0.1474, 0.1953, 0.1474, 0.1953, 0.1474, 0.1953, 0.1474, 0.1953, 0.1474, 0.1953, 0.1474, 0.1953, 0.1474, 0.1953, 0.1474, 0.1953, 0.1474, 0.1953, 0.1474, 0.1953, 0.1474, 0.1953, 0.1474, 0.1953, 0.1474, 0.1953, 0.1474, 0.1953, 0.1474, 0.1953, 0.1474, 0.1953, 0.1474, 0.1953, 0.1474, 0.1953, 0.1474, 0.1953, 0.1474, 0.1953, 0.1474, 0.1953, 0.1474, 0.1953, 0.1474, 0.1953, 0.1474, 0.1953, 0.1474, 0.1953, 0.1474, 0.1953, 0.1474, 0.1953, 0.1474, 0.1953, 0.1474, 0.1953, 0.1474, 0.1953, 0.1474, 0.1953, 0.1474, 0.1953, 0.1474, 0.1953, 0.1474, 0.1953, 0.1474, 0.1953, 0.1474, 0.1953, 0.1474, 0.1953, 0.1474, 0.1953, 0.1474, 0.1953, 0.1474, 0.1953, 0.1474, 0.1953, 0.1474, 0.1953, 0.1474, 0.1953, 0.1474, 0.1953, 0.1474, 0.1953, 0.1474, 0.1953, 0.1474, 0.1953, 0.1474, 0.1953, 0.1474, 0.1953, 0.1474, 0.1953, 0.1474, 0.1953, 0.1474, 0.1953, 0.1474, 0.1953, 0.1474, 0.1953, 0.1474, 0.1953, 0.1474, 0.1953, 0.1474, 0.1953, 0.1474, 0.1953, 0.1474, 0.1953, 0.1474, 0.1953, 0.1474, 0.1953, 0.1474, 0.1953, 0.1474, 0.1953, 0.1474, 0.1953, 0.1474, 0.1953, 0.1474, 0.1953, 0.1474, 0.1953, 0.1474, 0.1953, 0.1474, 0.1953, 0.1474, 0.1953, 0.1474, 0.1953, 0.1474, 0.1953, 0.1474, 0.1953, 0.1474, 0.1953, 0.1474, 0.1953, 0.1474, 0.1953, 0.1474, 0.1953, 0.1474, 0.1953, 0.1474, 0.1953, 0.1474, 0.1953, 0.1474, 0.1953, 0.1474, 0.1953, 0.1474, 0.1953, 0.1474, 0.1953, 0.1474, 0.1953, 0.1474, 0.1953, 0.1474, 0.1953, 0.1474, 0.1953, 0.1474, 0.1953, 0.1474, 0.1953, 0.1474, 0.1953, 0.1474, 0.1953, 0.1474, 0.1953, 0.1474, 0.1953, 0.1474, 0.1953, 0.1474, 0.1953, 0.1474, 0.1953, 0.1474, 0.1953, 0.1474, 0.1953, 0.1474, 0.1953, 0.1474, 0.1953, 0.1474, 0.1953, 0.1474, 0.1953, 0.1474, 0.1953, 0.1474, 0.1953, 0.1474, 0.1953, 0.1474, 0.1953, 0.1474, 0.1953, 0.1474, 0.1953, 0.1474, 0.1953, 0.1474, 0.1953, 0.1474, 0.1953, 0.1474, 0.1953, 0.1474, 0.1953, 0.1474, 0.1953, 0.1474, 0.1953, 0.1474, 0.1953, 0.1474, 0.1953, 0.1474, 0.1953, 0.1474, 0.1953, 0.1474, 0.1953, 0.1474, 0.1953, 0.1474, 0.1953, 0.1474, 0.1953, 0.1474, 0.1953, 0.1474, 0.1953, 0.1474, 0.1953, 0.1474, 0.1953, 0.1474, 0.1953, 0.1474, 0.1953, 0.1474, 0.1953, 0.1474, 0.1953, 0.1474, 0.1953, 0.1474, 0.1953, 0.1474, 0.1953, 0.1474, 0.1953, 0.1474, 0.1953, 0.1474, 0.1953, 0.1474, 0.1953, 0.1474, 0.1953, 0.1474, 0.1953, 0.1474, 0.1953, 0.1474, 0.1953, 0.1474, 0.1953, 0.1474, 0.1953, 0.1474, 0.1953, 0.1474, 0.1953, 0.1474, 0.1953, 0.1474, 0.1953, 0.1474, 0.1953, 0.1474, 0.1953, 0.1474, 0.1953, 0.1474, 0.1953, 0.1474, 0.1953, 0.1474, 0.1953, 0.1474, 0.1953, 0.1474, 0.1953, 0.1474, 0.1953, 0.1474, 0.1953, 0.1474, 0.1953, 0.1474, 0.1953, 0.1474, 0.1953, 0.1474, 0.1953, 0.1474, 0.1953, 0.1474, 0.1953, 0.1474, 0.1953, 0.1474, 0.1953, 0.1474, 0.1953, 0.1474, 0.1953, 0.1474, 0.1953, 0.1474, 0.1953, 0.1474, 0.1953, 0.1474, 0.1953, 0.1474, 0.1953, 0.1474, 0.1953, 0.1474, 0.1953, 0.1474, 0.1953, 0.1474, 0.1953, 0.1474, 0.1953, 0.1474, 0.1953, 0.1474, 0.1953, 0.1474, 0.1953, 0.1474, 0.1953, 0.1474, 0.1953, 0.1474, 0.1953, 0.1474, 0.1953, 0.1474, 0.1953, 0.1474, 0.1953, 0.1474, 0.1953, 0.1474, 0.1953, 0.1474, 0.1953, 0.1474, 0.1953, 0.1474, 0.1953, 0.1474, 0.1953, 0.1474, 0.1953, 0.1474, 0.1953, 0.1474, 0.1953, 0.1474, 0.1953, 0.1474, 0.1953, 0.1474, 0.1953, 0.1474, 0.1953, 0.1474, 0.1953, 0.1474, 0.1953, 0.1474, 0.1953, 0.1474, 0.1953, 0.1474, 0.1953, 0.1474, 0.1953, 0.1474, 0.1953, 0.1474, 0.1953, 0.1474, 0.1953, 0.1474, 0.1953, 0.1474, 0.1953, 0.1474, 0.1953, 0.1474, 0.1953, 0.1474, 0.1953, 0.1474, 0.1953, 0.1474, 0.1953, 0.1474, 0.1953, 0.1474, 0.1953, 0.1474, 0.1953, 0.1474, 0.1953, 0.1474, 0.1953, 0.1474, 0.1953, 0.1474, 0.1953, 0.1474, 0.1953, 0.1474, 0.1953, 0.1474, 0.1953, 0.1474, 0.1953, 0.1474, 0.1953, 0.1474, 0.1953, 0.1474, 0.1953, 0.1474, 0.1953, 0.1474, 0.1953, 0.1474, 0.1953, 0.1474, 0.1953, 0.1474, 0.1953, 0.1474, 0.1953, 0.1474, 0.1953, 0.1474, 0.1953, 0.1474, 0.1953, 0.1474, 0.1953, 0.1474, 0.1953, 0.1474, 0.1953, 0.1474, 0.1953, 0.1474, 0.1953, 0.1474, 0.1953, 0.1474, 0.1953, 0.1474, 0.1953, 0.1474, 0.1953, 0.1474, 0.1953, 0.1474, 0.1953, 0.1474, 0.1953, 0.1474, 0.1953, 0.1474, 0.1953, 0.1474, 0.1953, 0.1474, 0.1953, 0.1474, 0.1953, 0.1474, 0.1953, 0.1474, 0.1953, 0.1474, 0.1953, 0.1474, 0.1953, 0.1474, 0.1953, 0.1474, 0.1953, 0.1474, 0.1953, 0.1474, 0.1953, 0.1474, 0.1953, 0.1474, 0.1953, 0.1474, 0.1953, 0.1474, 0.1953, 0.1474, 0.1953, 0.1474, 0.1953, 0.1474, 0.1953, 0.1474, 0.1953, 0.1474, 0.1953, 0.1474, 0.1953, 0.1474, 0.1953, 0.1474, 0.1953, 0.1474, 0.1953, 0.1474, 0.1953, 0.1474, 0.1953, 0.1474, 0.1953, 0.1474, 0.1953, 0.1474, 0.1953, 0.1474, 0.1953, 0.1474, 0.1953, 0.1474, 0.1953, 0.1474, 0.1953, 0.1474, 0.1953, 0.1474, 0.1953, 0.1474, 0.1953, 0.1474, 0.1953, 0.1474, 0.1953, 0.1474, 0.1953, 0.1474, 0.1953, 0.1474, 0.1953, 0.1474, 0.1953, 0.1474, 0.1953, 0.1474, 0.1953, 0.1474, 0.1953, 0.1474, 0.1953, 0.1474, 0.1953, 0.1474, 0.1953, 0.1474, 0.1953, 0.1474, 0.1953, 0.1474, 0.1953, 0.1474, 0.1953, 0.1474, 0.1953, 0.1474, 0.1953, 0.1474, 0.1953, 0.1474, 0.1953, 0.1474, 0.1953, 0.1474, 0.1953, 0.1474, 0.1953, 0.1474, 0.1953, 0.1474, 0.1953, 0.1474, 0.1953, 0.1474, 0.1953, 0.1474, 0.1953, 0.1474, 0.1953, 0.1474, 0.1953, 0.1474, 0.1953, 0.1474, 0.1953, 0.1474, 0.1953, 0.1474, 0.1953, 0.1474, 0.1953, 0.1474, 0.1953, 0.1474, 0.1953, 0.1474, 0.1953, 0.1474, 0.1953, 0.1474, 0.1953, 0.1474, 0.1953, 0.1474, 0.1953, 0.1474, 0.1953, 0.1474, 0.1953, 0.1474, 0.1953, 0.1474, 0.1953, 0.1474, 0.1953, 0.1474, 0.1953, 0.1474, 0.1953, 0.1474, 0.1953, 0.1474, 0.1953, 0.1474, 0.1953, 0.1474, 0.1953, 0.1474, 0.1953, 0.1474, 0.1953, 0.1474, 0.1953, 0.1474, 0.1953, 0.1474, 0.1953, 0.1474, 0.1953, 0.1474, 0.1953, 0.1474, 0.1953, 0.1474, 0.1953, 0.1474, 0.1953, 0.1474, 0.1953, 0.1474, 0.1953, 0.1474, 0.1953, 0.1474, 0.1953, 0.1474, 0.1953, 0.1474, 0.1953, 0.1474, 0.1953, 0.1474, 0.1953, 0.1474, 0.1953, 0.1474, 0.1953, 0.1474, 0.1953, 0.1474, 0.1953, 0.1474, 0.1953, 0.1474, 0.1953, 0.1474, 0.1953, 0.1474, 0.1953, 0.1474, 0.1953, 0.1474, 0.1953, 0.1474, 0.1953, 0.1474, 0.1953, 0.1474, 0.1953, 0.1474, 0.1953, 0.1474, 0.1953, 0.1474, 0.1953, 0.1474, 0.1953, 0.1474, 0.1953, 0.1474, 0.1953, 0.1474, 0.1953, 0.1474, 0.1953, 0.1474, 0.1953, 0.1474, 0.1953, 0.1474, 0.1953, 0.1474, 0.1953, 0.1474, 0.1953, 0.1474, 0.1953, 0.1474, 0.1953, 0.1474, 0.1953, 0.1474, 0.1953, 0.1474, 0.1953, 0.1474, 0.1953, 0.1474, 0.1953, 0.1474, 0.1953, 0.1474, 0.1953, 0.1474, 0.1953, 0.1474, 0.1953, 0.1474, 0.1953, 0.1474, 0.1953, 0.1474, 0.1953, 0.1474, 0.1953, 0.1474, 0.1953, 0.1474, 0.1953, 0.1474, 0.1953, 0.1474, 0.1953, 0.1474, 0.1953, 0.1474, 0.1953, 0.1474, 0.1953, 0.1474, 0.1953, 0.1474, 0.1953, 0.1474, 0.1953, 0.1474, 0.1953, 0.1474, 0.1953, 0.1474, 0.1953, 0.1474, 0.1953, 0.1474, 0.1953, 0.1474, 0.1953, 0.1474, 0.1953, 0.1474, 0.1953, 0.1474, 0.1953, 0.1474, 0.1953, 0.1474, 0.1953, 0.1474, 0.1953, 0.1474, 0.1953, 0.1474, 0.1953, 0.1474, 0.1953, 0.1474, 0.1953, 0.1474, 0.1953, 0.1474, 0.1953, 0.1474, 0.1953, 0.1474, 0.1953, 0.1474, 0.1953, 0.1474, 0.1953, 0.1474, 0.1953, 0.1474, 0.1953, 0.1474, 0.1953, 0.1474, 0.1953, 0.1474, 0.1953, 0.1474, 0.1953, 0.1474, 0.1953, 0.1474, 0.1953, 0.1474, 0.1953, 0.1474, 0.1953, 0.1474, 0.1953, 0.1474, 0.1953, 0.1474, 0.1953, 0.1474, 0.1953, 0.1474, 0.1953, 0.1474, 0.1953, 0.1474, 0.1953, 0.1474, 0.1953, 0.1474, 0.1953, 0.1474, 0.1953, 0.1474, 0.1953, 0.1474, 0.1953, 0.1474, 0.1953, 0.1474, 0.1953, 0.1474, 0.1953, 0.1474, 0.1953, 0.1474, 0.1953, 0.1474, 0.1953, 0.1474, 0.1953, 0.1474, 0.1953, 0.1474, 0.1953, 0.1474, 0.1953, 0.1474, 0.1953, 0.1474, 0.1953, 0.1474, 0.1953, 0.1474, 0.1953, 0.1474, 0.1953, 0.1474, 0.1953, 0.1474, 0.1953, 0.1474, 0.1953, 0.1474, 0.1953, 0.1474, 0.1953, 0.1474, 0.1953, 0.1474, 0.1953, 0.1474, 0.1953, 0.1474, 0.1953, 0.1474, 0.1953, 0.1474, 0.1953, 0.1474, 0.1953, 0.1474, 0.1953, 0.1474, 0.1953, 0.1474, 0.1953, 0.1474, 0.1953, 0.1474, 0.1953, 0.1474, 0.1953, 0.1474, 0.1953, 0.1474, 0.1953, 0.1474, 0.1953, 0.1474, 0.1953, 0.1474, 0.1953, 0.1474, 0.1953, 0.1474, 0.1953, 0.1474, 0.1953, 0.1474, 0.1953, 0.1474, 0.1953, 0.1474, 0.1953, 0.1474, 0.1953, 0.1474, 0.1953, 0.1474, 0.1953, 0.1474, 0.1953, 0.1474, 0.1953, 0.1474, 0.1953, 0.1474, 0.1953, 0.1474, 0.1953, 0.1474, 0.1953, 0.1474, 0.1953, 0.1474, 0.1953, 0.1474, 0.1953, 0.1474, 0.1953, 0.1474, 0.1953, 0.1474, 0.1953, 0.1474, 0.1953, 0.1474, 0.1953, 0.1474, 0.1953, 0.1474, 0.1953, 0.1474, 0.1953, 0.1474, 0.1953, 0.1474, 0.1953, 0.1474, 0.1953, 0.1474, 0.1953, 0.1474, 0.1953, 0.1474, 0.1953, 0.1474, 0.1953, 0.1474, 0.1953, 0.1474, 0.1953, 0.1474, 0.1953, 0.1474, 0.1953, 0.1474, 0.1953, 0.6172, 0.7266, 0.6172, 0.7266, 0.6172, 0.7266, 0.6172, 0.7266, 0.6172, 0.7266, 0.6172, 0.7266, 0.6172, 0.7266, 0.6172, 0.7266, 0.6172, 0.7266, 0.6172, 0.7266, 0.6172, 0.7266, 0.6172, 0.7266, 0.6172, 0.7266, 0.6172, 0.7266, 0.6172, 0.7266, 0.6172, 0.7266, 0.6172, 0.7266, 0.6172, 0.7266, 0.6172, 0.7266, 0.6172, 0.7266, 0.6172, 0.7266, 0.6172, 0.7266, 0.6172, 0.7266, 0.6172, 0.7266, 0.6172, 0.7266, 0.6172, 0.7266, 0.6172, 0.7266, 0.6172, 0.7266, 0.6172, 0.7266, 0.6172, 0.7266, 0.6172, 0.7266, 0.6172, 0.7266, 0.6172, 0.7266, 0.6172, 0.7266, 0.6172, 0.7266, 0.6172, 0.7266, 0.6172, 0.7266, 0.6172, 0.7266, 0.6172, 0.7266, 0.6172, 0.7266, 0.6172, 0.7266, 0.6172, 0.7266, 0.6172, 0.7266, 0.6172, 0.7266, 0.6172, 0.7266, 0.6172, 0.7266, 0.6172, 0.7266, 0.6172, 0.7266, 0.6172, 0.7266, 0.6172, 0.7266, 0.6172, 0.7266, 0.6172, 0.7266, 0.6172, 0.7266, 0.6172, 0.7266, 0.6172, 0.7266, 0.6172, 0.7266, 0.6172, 0.7266, 0.6172, 0.7266, 0.6172, 0.7266, 0.6172, 0.7266, 0.6172, 0.7266, 0.6172, 0.7266, 0.6172, 0.7266, 0.6172, 0.7266, 0.6172, 0.7266, 0.6172, 0.7266, 0.6172, 0.7266, 0.6172, 0.7266, 0.6172, 0.7266, 0.6172, 0.7266, 0.6172, 0.7266, 0.6172, 0.7266, 0.6172, 0.7266, 0.6172, 0.7266, 0.6172, 0.7266, 0.6172, 0.7266, 0.6172, 0.7266, 0.6172, 0.7266, 0.6172, 0.7266, 0.6172, 0.7266, 0.6172, 0.7266, 0.6172, 0.7266, 0.6172, 0.7266, 0.6172, 0.7266, 0.6172, 0.7266, 0.6172, 0.7266, 0.6172, 0.7266, 0.6172, 0.7266, 0.6172, 0.7266, 0.6172, 0.7266, 0.6172, 0.7266, 0.6172, 0.7266, 0.6172, 0.7266, 0.6172, 0.7266, 0.6172, 0.7266, 0.6172, 0.7266, 0.6172, 0.7266, 0.6172, 0.7266, 0.6172, 0.7266, 0.6172, 0.7266, 0.6172, 0.7266, 0.6172, 0.7266, 0.6172, 0.7266, 0.6172, 0.7266, 0.6172, 0.7266, 0.6172, 0.7266, 0.6172, 0.7266, 0.6172, 0.7266, 0.6172, 0.7266, 0.6172, 0.7266, 0.6172, 0.7266, 0.6172, 0.7266, 0.6172, 0.7266, 0.6172, 0.7266, 0.6172, 0.7266, 0.6172, 0.7266, 0.6172, 0.7266, 0.6172, 0.7266, 0.6172, 0.7266, 0.6172, 0.7266, 0.6172, 0.7266, 0.6172, 0.7266, 0.6172, 0.7266, 0.6172, 0.7266, 0.6172, 0.7266, 0.6172, 0.7266, 0.6172, 0.7266, 0.6172, 0.7266, 0.6172, 0.7266, 0.6172, 0.7266, 0.6172, 0.7266, 0.6172, 0.7266, 0.6172, 0.7266, 0.6172, 0.7266, 0.6172, 0.7266, 0.6172, 0.7266, 0.6172, 0.7266, 0.6172, 0.7266, 0.6172, 0.7266, 0.6172, 0.7266, 0.6172, 0.7266, 0.6172, 0.7266, 0.6172, 0.7266, 0.6172, 0.7266, 0.6172, 0.7266, 0.6172, 0.7266, 0.6172, 0.7266, 0.6172, 0.7266, 0.6172, 0.7266, 0.6172, 0.7266, 0.6172, 0.7266, 0.6172, 0.7266, 0.6172, 0.7266, 0.6172, 0.7266, 0.6172, 0.7266, 0.6172, 0.7266, 0.6172, 0.7266, 0.6172, 0.7266, 0.6172, 0.7266, 0.6172, 0.7266, 0.6172, 0.7266, 0.6172, 0.7266, 0.6172, 0.7266, 0.6172, 0.7266, 0.6172, 0.7266, 0.6172, 0.7266, 0.6172, 0.7266, 0.6172, 0.7266, 0.6172, 0.7266, 0.6172, 0.7266, 0.6172, 0.7266, 0.6172, 0.7266, 0.6172, 0.7266, 0.6172, 0.7266, 0.6172, 0.7266, 0.6172, 0.7266, 0.6172, 0.7266, 0.6172, 0.7266, 0.6172, 0.7266, 0.6172, 0.7266, 0.6172, 0.7266, 0.6172, 0.7266, 0.6172, 0.7266, 0.6172, 0.7266, 0.6172, 0.7266, 0.6172, 0.7266, 0.6172, 0.7266, 0.6172, 0.7266, 0.6172, 0.7266, 0.6172, 0.7266, 0.6172, 0.7266, 0.6172, 0.7266, 0.6172, 0.7266, 0.6172, 0.7266, 0.6172, 0.7266, 0.6172, 0.7266, 0.6172, 0.7266, 0.6172, 0.7266, 0.6172, 0.7266, 0.6172, 0.7266, 0.6172, 0.7266, 0.6172, 0.7266, 0.6172, 0.7266, 0.6172, 0.7266, 0.6172, 0.7266, 0.6172, 0.7266, 0.6172, 0.7266, 0.6172, 0.7266, 0.6172, 0.7266, 0.6172, 0.7266, 0.6172, 0.7266, 0.6172, 0.7266, 0.6172, 0.7266, 0.6172, 0.7266, 0.6172, 0.7266, 0.6172, 0.7266, 0.6172, 0.7266, 0.6172, 0.7266, 0.6172, 0.7266, 0.6172, 0.7266, 0.6172, 0.7266, 0.6172, 0.7266, 0.6172, 0.7266, 0.6172, 0.7266, 0.6172, 0.7266, 0.6172, 0.7266, 0.6172, 0.7266, 0.6172, 0.7266, 0.6172, 0.7266, 0.6172, 0.7266, 0.6172, 0.7266, 0.6172, 0.7266, 0.6172, 0.7266, 0.6172, 0.7266, 0.6172, 0.7266, 0.6172, 0.7266, 0.6172, 0.7266, 0.6172, 0.7266, 0.6172, 0.7266, 0.6172, 0.7266, 0.6172, 0.7266, 0.6172, 0.7266, 0.6172, 0.7266, 0.6172, 0.7266, 0.6172, 0.7266, 0.6172, 0.7266, 0.6172, 0.7266, 0.6172, 0.7266, 0.6172, 0.7266, 0.6172, 0.7266, 0.6172, 0.7266, 0.6172, 0.7266, 0.6172, 0.7266, 0.6172, 0.7266, 0.6172, 0.7266, 0.6172, 0.7266, 0.6172, 0.7266, 0.6172, 0.7266, 0.6172, 0.7266, 0.6172, 0.7266, 0.6172, 0.7266, 0.6172, 0.7266, 0.6172, 0.7266, 0.6172, 0.7266, 0.6172, 0.7266, 0.6172, 0.7266, 0.6172, 0.7266, 0.6172, 0.7266, 0.6172, 0.7266, 0.6172, 0.7266, 0.6172, 0.7266, 0.6172, 0.7266, 0.6172, 0.7266, 0.6172, 0.7266, 0.6172, 0.7266, 0.6172, 0.7266, 0.6172, 0.7266, 0.6172, 0.7266, 0.6172, 0.7266, 0.6172, 0.7266, 0.6172, 0.7266, 0.6172, 0.7266, 0.6172, 0.7266, 0.6172, 0.7266, 0.6172, 0.7266, 0.6172, 0.7266, 0.6172, 0.7266, 0.6172, 0.7266, 0.6172, 0.7266, 0.6172, 0.7266, 0.6172, 0.7266, 0.6172, 0.7266, 0.6172, 0.7266, 0.6172, 0.7266, 0.6172, 0.7266, 0.6172, 0.7266, 0.6172, 0.7266, 0.6172, 0.7266, 0.6172, 0.7266, 0.6172, 0.7266, 0.6172, 0.7266, 0.6172, 0.7266, 0.6172, 0.7266, 0.6172, 0.7266, 0.6172, 0.7266, 0.6172, 0.7266, 0.6172, 0.7266, 0.6172, 0.7266, 0.6172, 0.7266, 0.6172, 0.7266, 0.6172, 0.7266, 0.6172, 0.7266, 0.6172, 0.7266, 0.6172, 0.7266, 0.6172, 0.7266, 0.6172, 0.7266, 0.6172, 0.7266, 0.6172, 0.7266, 0.6172, 0.7266, 0.6172, 0.7266, 0.6172, 0.7266, 0.6172, 0.7266, 0.6172, 0.7266, 0.6172, 0.7266, 0.6172, 0.7266, 0.6172, 0.7266, 0.6172, 0.7266, 0.6172, 0.7266, 0.6172, 0.7266, 0.6172, 0.7266, 0.6172, 0.7266, 0.6172, 0.7266, 0.6172, 0.7266, 0.6172, 0.7266, 0.6172, 0.7266, 0.6172, 0.7266, 0.6172, 0.7266, 0.6172, 0.7266, 0.6172, 0.7266, 0.6172, 0.7266, 0.6172, 0.7266, 0.6172, 0.7266, 0.6172, 0.7266, 0.6172, 0.7266, 0.6172, 0.7266, 0.6172, 0.7266, 0.6172, 0.7266, 0.6172, 0.7266, 0.6172, 0.7266, 0.6172, 0.7266])
me_pickup_herbs.use_remesh_preserve_volume = False
me_pickup_herbs.use_remesh_preserve_attributes = False
me_pickup_herbs.use_mirror_vertex_groups = False
me_pickup_herbs.update()

# ---- objects
ob_pickup_herbs = bpy.data.objects.new('pickup-herbs', me_pickup_herbs)

# ---- transforms, parenting, visibility, modifiers, constraints
ob_pickup_herbs.location = (-4.441e-16, 1.863e-09, 9.313e-10)
ob_pickup_herbs.rotation_euler = (1.571, -0.0, 0.0)
ob_pickup_herbs.lineart.crease_threshold = 0.0

# ---- collection membership
col_collection_1.objects.link(ob_pickup_herbs)

# ---- scene / render settings (as saved in the file)
scene.frame_start = 0; scene.frame_end = 250; scene.frame_set(0)
scene.render.engine = 'BLENDER_EEVEE_NEXT'
scene.render.resolution_percentage = 50
scene.render.fps = 30
scene.render.dither_intensity = 0.0
scene.cycles.use_denoising = False
scene.cycles.samples = 128
scene.cycles.sampling_pattern = 'TABULATED_SOBOL'
scene.cycles.use_adaptive_sampling = False
scene.cycles.use_light_tree = False
scene.cycles.blur_glossy = 0.0
scene.cycles.sample_clamp_indirect = 0.0
scene.view_settings.view_transform = 'Standard'
bpy.context.view_layer.update()

# ---- added for rendering (the .blend has no active camera and no usable light): camera, sun
cam_auto = bpy.data.cameras.new('AutoCamera')
cam_auto.lens = 50.0
cam_auto.sensor_width = 36.0
cam_auto.clip_end = 1000.0
ob_auto_camera = bpy.data.objects.new('AutoCamera', cam_auto)
scene.collection.objects.link(ob_auto_camera)
ob_auto_camera.location = (1.10462, -1.33335, 0.882993)
ob_auto_camera.rotation_euler = (1.09748, -7.21219e-08, 0.694738)
scene.camera = ob_auto_camera
light_auto_sun = bpy.data.lights.new('AutoSun', 'SUN')
light_auto_sun.energy = 3.0
light_auto_sun.angle = 0.0523599
ob_auto_sun = bpy.data.objects.new('AutoSun', light_auto_sun)
scene.collection.objects.link(ob_auto_sun)
ob_auto_sun.rotation_euler = (0.872665, 0.174533, 0.523599)
bpy.context.view_layer.update()
